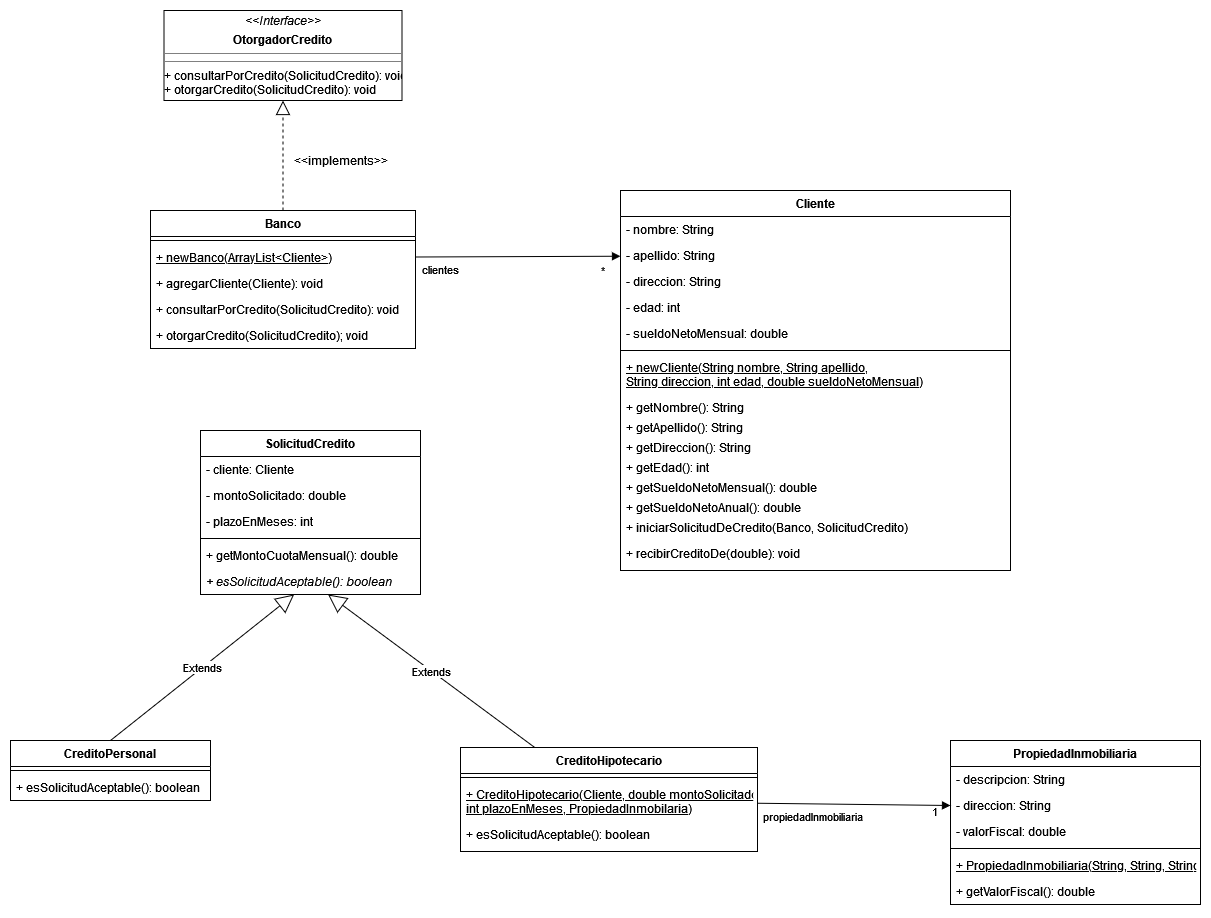

The diagram above was exported from draw.io. Its source (the exported page's mxGraphModel, read from the mxfile embedded in the PNG):
<mxGraphModel dx="1935" dy="1101" grid="1" gridSize="10" guides="1" tooltips="1" connect="1" arrows="1" fold="1" page="1" pageScale="1" pageWidth="1500" pageHeight="1200" math="0" shadow="0">
  <root>
    <mxCell id="WIyWlLk6GJQsqaUBKTNV-0" />
    <mxCell id="WIyWlLk6GJQsqaUBKTNV-1" parent="WIyWlLk6GJQsqaUBKTNV-0" />
    <mxCell id="IrgORMcunxh6NiYdUZWH-4" value="Cliente" style="swimlane;fontStyle=1;align=center;verticalAlign=top;childLayout=stackLayout;horizontal=1;startSize=26;horizontalStack=0;resizeParent=1;resizeParentMax=0;resizeLast=0;collapsible=1;marginBottom=0;" vertex="1" parent="WIyWlLk6GJQsqaUBKTNV-1">
      <mxGeometry x="770" y="290" width="390" height="380" as="geometry" />
    </mxCell>
    <mxCell id="IrgORMcunxh6NiYdUZWH-5" value="- nombre: String" style="text;strokeColor=none;fillColor=none;align=left;verticalAlign=top;spacingLeft=4;spacingRight=4;overflow=hidden;rotatable=0;points=[[0,0.5],[1,0.5]];portConstraint=eastwest;" vertex="1" parent="IrgORMcunxh6NiYdUZWH-4">
      <mxGeometry y="26" width="390" height="26" as="geometry" />
    </mxCell>
    <mxCell id="IrgORMcunxh6NiYdUZWH-8" value="- apellido: String" style="text;strokeColor=none;fillColor=none;align=left;verticalAlign=top;spacingLeft=4;spacingRight=4;overflow=hidden;rotatable=0;points=[[0,0.5],[1,0.5]];portConstraint=eastwest;" vertex="1" parent="IrgORMcunxh6NiYdUZWH-4">
      <mxGeometry y="52" width="390" height="26" as="geometry" />
    </mxCell>
    <mxCell id="IrgORMcunxh6NiYdUZWH-9" value="- direccion: String" style="text;strokeColor=none;fillColor=none;align=left;verticalAlign=top;spacingLeft=4;spacingRight=4;overflow=hidden;rotatable=0;points=[[0,0.5],[1,0.5]];portConstraint=eastwest;" vertex="1" parent="IrgORMcunxh6NiYdUZWH-4">
      <mxGeometry y="78" width="390" height="26" as="geometry" />
    </mxCell>
    <mxCell id="IrgORMcunxh6NiYdUZWH-10" value="- edad: int" style="text;strokeColor=none;fillColor=none;align=left;verticalAlign=top;spacingLeft=4;spacingRight=4;overflow=hidden;rotatable=0;points=[[0,0.5],[1,0.5]];portConstraint=eastwest;" vertex="1" parent="IrgORMcunxh6NiYdUZWH-4">
      <mxGeometry y="104" width="390" height="26" as="geometry" />
    </mxCell>
    <mxCell id="IrgORMcunxh6NiYdUZWH-11" value="- sueldoNetoMensual: double" style="text;strokeColor=none;fillColor=none;align=left;verticalAlign=top;spacingLeft=4;spacingRight=4;overflow=hidden;rotatable=0;points=[[0,0.5],[1,0.5]];portConstraint=eastwest;" vertex="1" parent="IrgORMcunxh6NiYdUZWH-4">
      <mxGeometry y="130" width="390" height="26" as="geometry" />
    </mxCell>
    <mxCell id="IrgORMcunxh6NiYdUZWH-6" value="" style="line;strokeWidth=1;fillColor=none;align=left;verticalAlign=middle;spacingTop=-1;spacingLeft=3;spacingRight=3;rotatable=0;labelPosition=right;points=[];portConstraint=eastwest;" vertex="1" parent="IrgORMcunxh6NiYdUZWH-4">
      <mxGeometry y="156" width="390" height="8" as="geometry" />
    </mxCell>
    <mxCell id="IrgORMcunxh6NiYdUZWH-7" value="+ newCliente(String nombre, String apellido,&#10;String direccion, int edad, double sueldoNetoMensual)&#10;" style="text;strokeColor=none;fillColor=none;align=left;verticalAlign=top;spacingLeft=4;spacingRight=4;overflow=hidden;rotatable=0;points=[[0,0.5],[1,0.5]];portConstraint=eastwest;fontStyle=4" vertex="1" parent="IrgORMcunxh6NiYdUZWH-4">
      <mxGeometry y="164" width="390" height="40" as="geometry" />
    </mxCell>
    <mxCell id="IrgORMcunxh6NiYdUZWH-14" value="+ getNombre(): String" style="text;strokeColor=none;fillColor=none;align=left;verticalAlign=top;spacingLeft=4;spacingRight=4;overflow=hidden;rotatable=0;points=[[0,0.5],[1,0.5]];portConstraint=eastwest;fontStyle=0" vertex="1" parent="IrgORMcunxh6NiYdUZWH-4">
      <mxGeometry y="204" width="390" height="20" as="geometry" />
    </mxCell>
    <mxCell id="IrgORMcunxh6NiYdUZWH-15" value="+ getApellido(): String" style="text;strokeColor=none;fillColor=none;align=left;verticalAlign=top;spacingLeft=4;spacingRight=4;overflow=hidden;rotatable=0;points=[[0,0.5],[1,0.5]];portConstraint=eastwest;fontStyle=0" vertex="1" parent="IrgORMcunxh6NiYdUZWH-4">
      <mxGeometry y="224" width="390" height="20" as="geometry" />
    </mxCell>
    <mxCell id="IrgORMcunxh6NiYdUZWH-16" value="+ getDireccion(): String" style="text;strokeColor=none;fillColor=none;align=left;verticalAlign=top;spacingLeft=4;spacingRight=4;overflow=hidden;rotatable=0;points=[[0,0.5],[1,0.5]];portConstraint=eastwest;fontStyle=0" vertex="1" parent="IrgORMcunxh6NiYdUZWH-4">
      <mxGeometry y="244" width="390" height="20" as="geometry" />
    </mxCell>
    <mxCell id="IrgORMcunxh6NiYdUZWH-17" value="+ getEdad(): int" style="text;strokeColor=none;fillColor=none;align=left;verticalAlign=top;spacingLeft=4;spacingRight=4;overflow=hidden;rotatable=0;points=[[0,0.5],[1,0.5]];portConstraint=eastwest;fontStyle=0" vertex="1" parent="IrgORMcunxh6NiYdUZWH-4">
      <mxGeometry y="264" width="390" height="20" as="geometry" />
    </mxCell>
    <mxCell id="IrgORMcunxh6NiYdUZWH-18" value="+ getSueldoNetoMensual(): double" style="text;strokeColor=none;fillColor=none;align=left;verticalAlign=top;spacingLeft=4;spacingRight=4;overflow=hidden;rotatable=0;points=[[0,0.5],[1,0.5]];portConstraint=eastwest;fontStyle=0" vertex="1" parent="IrgORMcunxh6NiYdUZWH-4">
      <mxGeometry y="284" width="390" height="20" as="geometry" />
    </mxCell>
    <mxCell id="IrgORMcunxh6NiYdUZWH-19" value="+ getSueldoNetoAnual(): double" style="text;strokeColor=none;fillColor=none;align=left;verticalAlign=top;spacingLeft=4;spacingRight=4;overflow=hidden;rotatable=0;points=[[0,0.5],[1,0.5]];portConstraint=eastwest;fontStyle=0" vertex="1" parent="IrgORMcunxh6NiYdUZWH-4">
      <mxGeometry y="304" width="390" height="20" as="geometry" />
    </mxCell>
    <mxCell id="IrgORMcunxh6NiYdUZWH-37" value="+ iniciarSolicitudDeCredito(Banco, SolicitudCredito) " style="text;strokeColor=none;fillColor=none;align=left;verticalAlign=top;spacingLeft=4;spacingRight=4;overflow=hidden;rotatable=0;points=[[0,0.5],[1,0.5]];portConstraint=eastwest;fontStyle=0" vertex="1" parent="IrgORMcunxh6NiYdUZWH-4">
      <mxGeometry y="324" width="390" height="26" as="geometry" />
    </mxCell>
    <mxCell id="IrgORMcunxh6NiYdUZWH-70" value="+ recibirCreditoDe(double): void" style="text;strokeColor=none;fillColor=none;align=left;verticalAlign=top;spacingLeft=4;spacingRight=4;overflow=hidden;rotatable=0;points=[[0,0.5],[1,0.5]];portConstraint=eastwest;fontStyle=0" vertex="1" parent="IrgORMcunxh6NiYdUZWH-4">
      <mxGeometry y="350" width="390" height="30" as="geometry" />
    </mxCell>
    <mxCell id="IrgORMcunxh6NiYdUZWH-20" value="Banco" style="swimlane;fontStyle=1;align=center;verticalAlign=top;childLayout=stackLayout;horizontal=1;startSize=26;horizontalStack=0;resizeParent=1;resizeParentMax=0;resizeLast=0;collapsible=1;marginBottom=0;" vertex="1" parent="WIyWlLk6GJQsqaUBKTNV-1">
      <mxGeometry x="300" y="310" width="265" height="138" as="geometry" />
    </mxCell>
    <mxCell id="IrgORMcunxh6NiYdUZWH-22" value="" style="line;strokeWidth=1;fillColor=none;align=left;verticalAlign=middle;spacingTop=-1;spacingLeft=3;spacingRight=3;rotatable=0;labelPosition=right;points=[];portConstraint=eastwest;" vertex="1" parent="IrgORMcunxh6NiYdUZWH-20">
      <mxGeometry y="26" width="265" height="8" as="geometry" />
    </mxCell>
    <mxCell id="IrgORMcunxh6NiYdUZWH-23" value="+ newBanco(ArrayList&lt;Cliente&gt;)" style="text;strokeColor=none;fillColor=none;align=left;verticalAlign=top;spacingLeft=4;spacingRight=4;overflow=hidden;rotatable=0;points=[[0,0.5],[1,0.5]];portConstraint=eastwest;fontStyle=4" vertex="1" parent="IrgORMcunxh6NiYdUZWH-20">
      <mxGeometry y="34" width="265" height="26" as="geometry" />
    </mxCell>
    <mxCell id="IrgORMcunxh6NiYdUZWH-26" value="+ agregarCliente(Cliente): void" style="text;strokeColor=none;fillColor=none;align=left;verticalAlign=top;spacingLeft=4;spacingRight=4;overflow=hidden;rotatable=0;points=[[0,0.5],[1,0.5]];portConstraint=eastwest;fontStyle=0" vertex="1" parent="IrgORMcunxh6NiYdUZWH-20">
      <mxGeometry y="60" width="265" height="26" as="geometry" />
    </mxCell>
    <mxCell id="IrgORMcunxh6NiYdUZWH-38" value="+ consultarPorCredito(SolicitudCredito): void" style="text;strokeColor=none;fillColor=none;align=left;verticalAlign=top;spacingLeft=4;spacingRight=4;overflow=hidden;rotatable=0;points=[[0,0.5],[1,0.5]];portConstraint=eastwest;fontStyle=0" vertex="1" parent="IrgORMcunxh6NiYdUZWH-20">
      <mxGeometry y="86" width="265" height="26" as="geometry" />
    </mxCell>
    <mxCell id="IrgORMcunxh6NiYdUZWH-39" value="+ otorgarCredito(SolicitudCredito); void" style="text;strokeColor=none;fillColor=none;align=left;verticalAlign=top;spacingLeft=4;spacingRight=4;overflow=hidden;rotatable=0;points=[[0,0.5],[1,0.5]];portConstraint=eastwest;fontStyle=0" vertex="1" parent="IrgORMcunxh6NiYdUZWH-20">
      <mxGeometry y="112" width="265" height="26" as="geometry" />
    </mxCell>
    <mxCell id="IrgORMcunxh6NiYdUZWH-24" value="clientes" style="endArrow=block;endFill=1;html=1;align=left;verticalAlign=top;rounded=0;" edge="1" parent="WIyWlLk6GJQsqaUBKTNV-1" source="IrgORMcunxh6NiYdUZWH-23" target="IrgORMcunxh6NiYdUZWH-8">
      <mxGeometry x="-0.9512" relative="1" as="geometry">
        <mxPoint x="575" y="353.5" as="sourcePoint" />
        <mxPoint x="780" y="353.2071428571428" as="targetPoint" />
        <mxPoint as="offset" />
      </mxGeometry>
    </mxCell>
    <mxCell id="IrgORMcunxh6NiYdUZWH-25" value="*" style="edgeLabel;resizable=0;html=1;align=left;verticalAlign=bottom;" connectable="0" vertex="1" parent="IrgORMcunxh6NiYdUZWH-24">
      <mxGeometry x="-1" relative="1" as="geometry">
        <mxPoint x="184" y="22" as="offset" />
      </mxGeometry>
    </mxCell>
    <mxCell id="IrgORMcunxh6NiYdUZWH-27" value="&lt;p style=&quot;margin: 0px ; margin-top: 4px ; text-align: center&quot;&gt;&lt;i&gt;&amp;lt;&amp;lt;Interface&amp;gt;&amp;gt;&lt;/i&gt;&lt;/p&gt;&lt;p style=&quot;margin: 0px ; margin-top: 4px ; text-align: center&quot;&gt;&lt;b&gt;OtorgadorCredito&lt;/b&gt;&lt;br&gt;&lt;/p&gt;&lt;hr size=&quot;1&quot;&gt;&lt;hr size=&quot;1&quot;&gt;&lt;div&gt;+ consultarPorCredito(SolicitudCredito): void&lt;br&gt;&lt;/div&gt;&lt;div&gt;+ otorgarCredito(SolicitudCredito): void&lt;/div&gt;&lt;div&gt;&lt;br&gt;&lt;/div&gt;" style="verticalAlign=top;align=left;overflow=fill;fontSize=12;fontFamily=Helvetica;html=1;" vertex="1" parent="WIyWlLk6GJQsqaUBKTNV-1">
      <mxGeometry x="313.5" y="110" width="238" height="90" as="geometry" />
    </mxCell>
    <mxCell id="IrgORMcunxh6NiYdUZWH-28" value="" style="endArrow=block;dashed=1;endFill=0;endSize=12;html=1;rounded=0;entryX=0.5;entryY=1;entryDx=0;entryDy=0;" edge="1" parent="WIyWlLk6GJQsqaUBKTNV-1" source="IrgORMcunxh6NiYdUZWH-20" target="IrgORMcunxh6NiYdUZWH-27">
      <mxGeometry width="160" relative="1" as="geometry">
        <mxPoint x="450" y="570" as="sourcePoint" />
        <mxPoint x="610" y="570" as="targetPoint" />
      </mxGeometry>
    </mxCell>
    <mxCell id="IrgORMcunxh6NiYdUZWH-29" value="&amp;lt;&amp;lt;implements&amp;gt;&amp;gt;" style="text;html=1;align=center;verticalAlign=middle;resizable=0;points=[];autosize=1;strokeColor=none;fillColor=none;" vertex="1" parent="WIyWlLk6GJQsqaUBKTNV-1">
      <mxGeometry x="440" y="250" width="100" height="20" as="geometry" />
    </mxCell>
    <mxCell id="IrgORMcunxh6NiYdUZWH-30" value="SolicitudCredito" style="swimlane;fontStyle=1;align=center;verticalAlign=top;childLayout=stackLayout;horizontal=1;startSize=26;horizontalStack=0;resizeParent=1;resizeParentMax=0;resizeLast=0;collapsible=1;marginBottom=0;" vertex="1" parent="WIyWlLk6GJQsqaUBKTNV-1">
      <mxGeometry x="350" y="530" width="220" height="164" as="geometry" />
    </mxCell>
    <mxCell id="IrgORMcunxh6NiYdUZWH-31" value="- cliente: Cliente" style="text;strokeColor=none;fillColor=none;align=left;verticalAlign=top;spacingLeft=4;spacingRight=4;overflow=hidden;rotatable=0;points=[[0,0.5],[1,0.5]];portConstraint=eastwest;" vertex="1" parent="IrgORMcunxh6NiYdUZWH-30">
      <mxGeometry y="26" width="220" height="26" as="geometry" />
    </mxCell>
    <mxCell id="IrgORMcunxh6NiYdUZWH-34" value="- montoSolicitado: double" style="text;strokeColor=none;fillColor=none;align=left;verticalAlign=top;spacingLeft=4;spacingRight=4;overflow=hidden;rotatable=0;points=[[0,0.5],[1,0.5]];portConstraint=eastwest;" vertex="1" parent="IrgORMcunxh6NiYdUZWH-30">
      <mxGeometry y="52" width="220" height="26" as="geometry" />
    </mxCell>
    <mxCell id="IrgORMcunxh6NiYdUZWH-35" value="- plazoEnMeses: int" style="text;strokeColor=none;fillColor=none;align=left;verticalAlign=top;spacingLeft=4;spacingRight=4;overflow=hidden;rotatable=0;points=[[0,0.5],[1,0.5]];portConstraint=eastwest;" vertex="1" parent="IrgORMcunxh6NiYdUZWH-30">
      <mxGeometry y="78" width="220" height="26" as="geometry" />
    </mxCell>
    <mxCell id="IrgORMcunxh6NiYdUZWH-32" value="" style="line;strokeWidth=1;fillColor=none;align=left;verticalAlign=middle;spacingTop=-1;spacingLeft=3;spacingRight=3;rotatable=0;labelPosition=right;points=[];portConstraint=eastwest;" vertex="1" parent="IrgORMcunxh6NiYdUZWH-30">
      <mxGeometry y="104" width="220" height="8" as="geometry" />
    </mxCell>
    <mxCell id="IrgORMcunxh6NiYdUZWH-33" value="+ getMontoCuotaMensual(): double" style="text;strokeColor=none;fillColor=none;align=left;verticalAlign=top;spacingLeft=4;spacingRight=4;overflow=hidden;rotatable=0;points=[[0,0.5],[1,0.5]];portConstraint=eastwest;fontStyle=0" vertex="1" parent="IrgORMcunxh6NiYdUZWH-30">
      <mxGeometry y="112" width="220" height="26" as="geometry" />
    </mxCell>
    <mxCell id="IrgORMcunxh6NiYdUZWH-71" value="+ esSolicitudAceptable(): boolean" style="text;strokeColor=none;fillColor=none;align=left;verticalAlign=top;spacingLeft=4;spacingRight=4;overflow=hidden;rotatable=0;points=[[0,0.5],[1,0.5]];portConstraint=eastwest;fontStyle=2" vertex="1" parent="IrgORMcunxh6NiYdUZWH-30">
      <mxGeometry y="138" width="220" height="26" as="geometry" />
    </mxCell>
    <mxCell id="IrgORMcunxh6NiYdUZWH-40" value="CreditoHipotecario" style="swimlane;fontStyle=1;align=center;verticalAlign=top;childLayout=stackLayout;horizontal=1;startSize=26;horizontalStack=0;resizeParent=1;resizeParentMax=0;resizeLast=0;collapsible=1;marginBottom=0;" vertex="1" parent="WIyWlLk6GJQsqaUBKTNV-1">
      <mxGeometry x="610" y="847" width="297" height="104" as="geometry" />
    </mxCell>
    <mxCell id="IrgORMcunxh6NiYdUZWH-42" value="" style="line;strokeWidth=1;fillColor=none;align=left;verticalAlign=middle;spacingTop=-1;spacingLeft=3;spacingRight=3;rotatable=0;labelPosition=right;points=[];portConstraint=eastwest;" vertex="1" parent="IrgORMcunxh6NiYdUZWH-40">
      <mxGeometry y="26" width="297" height="8" as="geometry" />
    </mxCell>
    <mxCell id="IrgORMcunxh6NiYdUZWH-43" value="+ CreditoHipotecario(Cliente, double montoSolicitado,&#10;int plazoEnMeses, PropiedadInmobilaria)&#10;" style="text;strokeColor=none;fillColor=none;align=left;verticalAlign=top;spacingLeft=4;spacingRight=4;overflow=hidden;rotatable=0;points=[[0,0.5],[1,0.5]];portConstraint=eastwest;fontStyle=4" vertex="1" parent="IrgORMcunxh6NiYdUZWH-40">
      <mxGeometry y="34" width="297" height="40" as="geometry" />
    </mxCell>
    <mxCell id="IrgORMcunxh6NiYdUZWH-47" value="+ esSolicitudAceptable(): boolean" style="text;strokeColor=none;fillColor=none;align=left;verticalAlign=top;spacingLeft=4;spacingRight=4;overflow=hidden;rotatable=0;points=[[0,0.5],[1,0.5]];portConstraint=eastwest;fontStyle=0" vertex="1" parent="IrgORMcunxh6NiYdUZWH-40">
      <mxGeometry y="74" width="297" height="30" as="geometry" />
    </mxCell>
    <mxCell id="IrgORMcunxh6NiYdUZWH-54" value="PropiedadInmobiliaria" style="swimlane;fontStyle=1;align=center;verticalAlign=top;childLayout=stackLayout;horizontal=1;startSize=26;horizontalStack=0;resizeParent=1;resizeParentMax=0;resizeLast=0;collapsible=1;marginBottom=0;" vertex="1" parent="WIyWlLk6GJQsqaUBKTNV-1">
      <mxGeometry x="1100" y="840" width="250" height="164" as="geometry" />
    </mxCell>
    <mxCell id="IrgORMcunxh6NiYdUZWH-55" value="- descripcion: String" style="text;strokeColor=none;fillColor=none;align=left;verticalAlign=top;spacingLeft=4;spacingRight=4;overflow=hidden;rotatable=0;points=[[0,0.5],[1,0.5]];portConstraint=eastwest;" vertex="1" parent="IrgORMcunxh6NiYdUZWH-54">
      <mxGeometry y="26" width="250" height="26" as="geometry" />
    </mxCell>
    <mxCell id="IrgORMcunxh6NiYdUZWH-58" value="- direccion: String" style="text;strokeColor=none;fillColor=none;align=left;verticalAlign=top;spacingLeft=4;spacingRight=4;overflow=hidden;rotatable=0;points=[[0,0.5],[1,0.5]];portConstraint=eastwest;" vertex="1" parent="IrgORMcunxh6NiYdUZWH-54">
      <mxGeometry y="52" width="250" height="26" as="geometry" />
    </mxCell>
    <mxCell id="IrgORMcunxh6NiYdUZWH-59" value="- valorFiscal: double" style="text;strokeColor=none;fillColor=none;align=left;verticalAlign=top;spacingLeft=4;spacingRight=4;overflow=hidden;rotatable=0;points=[[0,0.5],[1,0.5]];portConstraint=eastwest;" vertex="1" parent="IrgORMcunxh6NiYdUZWH-54">
      <mxGeometry y="78" width="250" height="26" as="geometry" />
    </mxCell>
    <mxCell id="IrgORMcunxh6NiYdUZWH-56" value="" style="line;strokeWidth=1;fillColor=none;align=left;verticalAlign=middle;spacingTop=-1;spacingLeft=3;spacingRight=3;rotatable=0;labelPosition=right;points=[];portConstraint=eastwest;" vertex="1" parent="IrgORMcunxh6NiYdUZWH-54">
      <mxGeometry y="104" width="250" height="8" as="geometry" />
    </mxCell>
    <mxCell id="IrgORMcunxh6NiYdUZWH-60" value="+ PropiedadInmobiliaria(String, String, String)" style="text;strokeColor=none;fillColor=none;align=left;verticalAlign=top;spacingLeft=4;spacingRight=4;overflow=hidden;rotatable=0;points=[[0,0.5],[1,0.5]];portConstraint=eastwest;fontStyle=4" vertex="1" parent="IrgORMcunxh6NiYdUZWH-54">
      <mxGeometry y="112" width="250" height="26" as="geometry" />
    </mxCell>
    <mxCell id="IrgORMcunxh6NiYdUZWH-61" value="+ getValorFiscal(): double" style="text;strokeColor=none;fillColor=none;align=left;verticalAlign=top;spacingLeft=4;spacingRight=4;overflow=hidden;rotatable=0;points=[[0,0.5],[1,0.5]];portConstraint=eastwest;" vertex="1" parent="IrgORMcunxh6NiYdUZWH-54">
      <mxGeometry y="138" width="250" height="26" as="geometry" />
    </mxCell>
    <mxCell id="IrgORMcunxh6NiYdUZWH-62" value="propiedadInmobiliaria" style="endArrow=block;endFill=1;html=1;align=left;verticalAlign=top;rounded=0;entryX=0;entryY=0.5;entryDx=0;entryDy=0;" edge="1" parent="WIyWlLk6GJQsqaUBKTNV-1" source="IrgORMcunxh6NiYdUZWH-43" target="IrgORMcunxh6NiYdUZWH-58">
      <mxGeometry x="-0.9689" relative="1" as="geometry">
        <mxPoint x="907" y="879" as="sourcePoint" />
        <mxPoint x="1100" y="970" as="targetPoint" />
        <mxPoint as="offset" />
      </mxGeometry>
    </mxCell>
    <mxCell id="IrgORMcunxh6NiYdUZWH-63" value="1" style="edgeLabel;resizable=0;html=1;align=left;verticalAlign=bottom;" connectable="0" vertex="1" parent="IrgORMcunxh6NiYdUZWH-62">
      <mxGeometry x="-1" relative="1" as="geometry">
        <mxPoint x="173" y="17" as="offset" />
      </mxGeometry>
    </mxCell>
    <mxCell id="IrgORMcunxh6NiYdUZWH-64" value="Extends" style="endArrow=block;endSize=16;endFill=0;html=1;rounded=0;exitX=0.25;exitY=0;exitDx=0;exitDy=0;" edge="1" parent="WIyWlLk6GJQsqaUBKTNV-1" source="IrgORMcunxh6NiYdUZWH-40" target="IrgORMcunxh6NiYdUZWH-71">
      <mxGeometry width="160" relative="1" as="geometry">
        <mxPoint x="490" y="850" as="sourcePoint" />
        <mxPoint x="650" y="850" as="targetPoint" />
      </mxGeometry>
    </mxCell>
    <mxCell id="IrgORMcunxh6NiYdUZWH-65" value="CreditoPersonal" style="swimlane;fontStyle=1;align=center;verticalAlign=top;childLayout=stackLayout;horizontal=1;startSize=26;horizontalStack=0;resizeParent=1;resizeParentMax=0;resizeLast=0;collapsible=1;marginBottom=0;" vertex="1" parent="WIyWlLk6GJQsqaUBKTNV-1">
      <mxGeometry x="160" y="840" width="200" height="60" as="geometry" />
    </mxCell>
    <mxCell id="IrgORMcunxh6NiYdUZWH-67" value="" style="line;strokeWidth=1;fillColor=none;align=left;verticalAlign=middle;spacingTop=-1;spacingLeft=3;spacingRight=3;rotatable=0;labelPosition=right;points=[];portConstraint=eastwest;" vertex="1" parent="IrgORMcunxh6NiYdUZWH-65">
      <mxGeometry y="26" width="200" height="8" as="geometry" />
    </mxCell>
    <mxCell id="IrgORMcunxh6NiYdUZWH-68" value="+ esSolicitudAceptable(): boolean" style="text;strokeColor=none;fillColor=none;align=left;verticalAlign=top;spacingLeft=4;spacingRight=4;overflow=hidden;rotatable=0;points=[[0,0.5],[1,0.5]];portConstraint=eastwest;" vertex="1" parent="IrgORMcunxh6NiYdUZWH-65">
      <mxGeometry y="34" width="200" height="26" as="geometry" />
    </mxCell>
    <mxCell id="IrgORMcunxh6NiYdUZWH-69" value="Extends" style="endArrow=block;endSize=16;endFill=0;html=1;rounded=0;exitX=0.5;exitY=0;exitDx=0;exitDy=0;" edge="1" parent="WIyWlLk6GJQsqaUBKTNV-1" source="IrgORMcunxh6NiYdUZWH-65" target="IrgORMcunxh6NiYdUZWH-71">
      <mxGeometry width="160" relative="1" as="geometry">
        <mxPoint x="340" y="930" as="sourcePoint" />
        <mxPoint x="500" y="930" as="targetPoint" />
      </mxGeometry>
    </mxCell>
  </root>
</mxGraphModel>